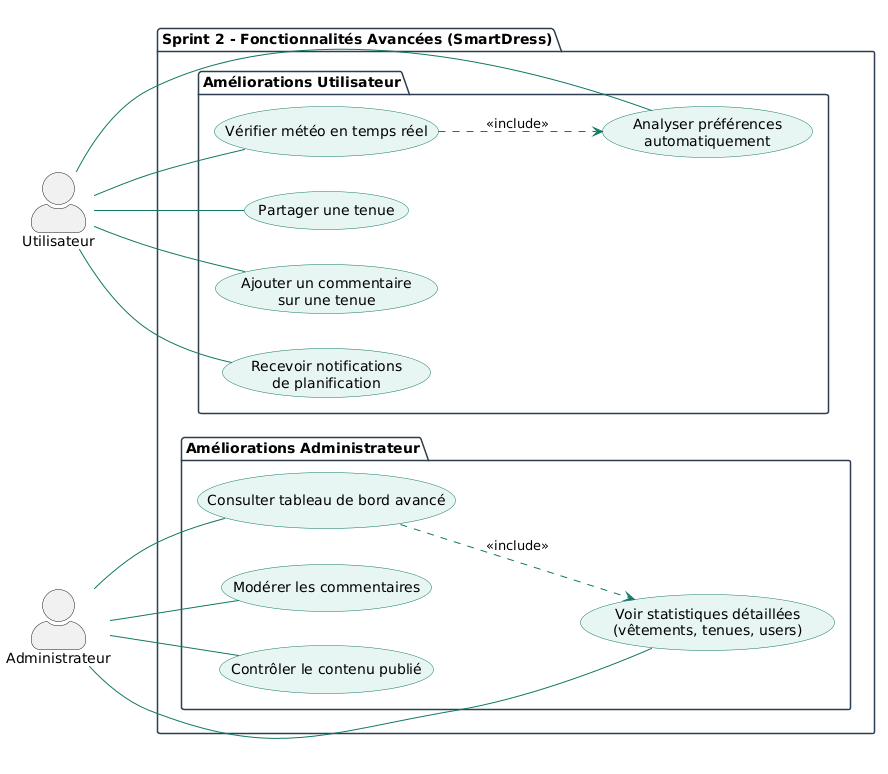

The diagram above was rendered by PlantUML. Its source (embedded in the PNG):
@startuml
left to right direction
skinparam actorStyle awesome
skinparam package {
    BackgroundColor White
    BorderColor #2C3E50
}
skinparam usecase {
    BackgroundColor #E8F6F3
    BorderColor #117864
    ArrowColor #117864
}

actor "Utilisateur" as U
actor "Administrateur" as Admin

package "Sprint 2 - Fonctionnalités Avancées (SmartDress)" {

    ' ========================
    ' Améliorations Utilisateur
    ' ========================
    package "Améliorations Utilisateur" {
        usecase "Recevoir notifications\nde planification" as UC1
        usecase "Vérifier météo en temps réel" as UC2
        usecase "Analyser préférences\nautomatiquement" as UC3
        usecase "Partager une tenue" as UC4
        usecase "Ajouter un commentaire\nsur une tenue" as UC5
    }

    U -- UC1
    U -- UC2
    U -- UC3
    U -- UC4
    U -- UC5

    UC2 ..> UC3 : <<include>>

    ' ========================
    ' Améliorations Administrateur
    ' ========================
    package "Améliorations Administrateur" {
        usecase "Consulter tableau de bord avancé" as UC6
        usecase "Voir statistiques détaillées\n(vêtements, tenues, users)" as UC7
        usecase "Modérer les commentaires" as UC8
        usecase "Contrôler le contenu publié" as UC9
    }

    Admin -- UC6
    Admin -- UC7
    Admin -- UC8
    Admin -- UC9

    UC6 ..> UC7 : <<include>>
}
@enduml